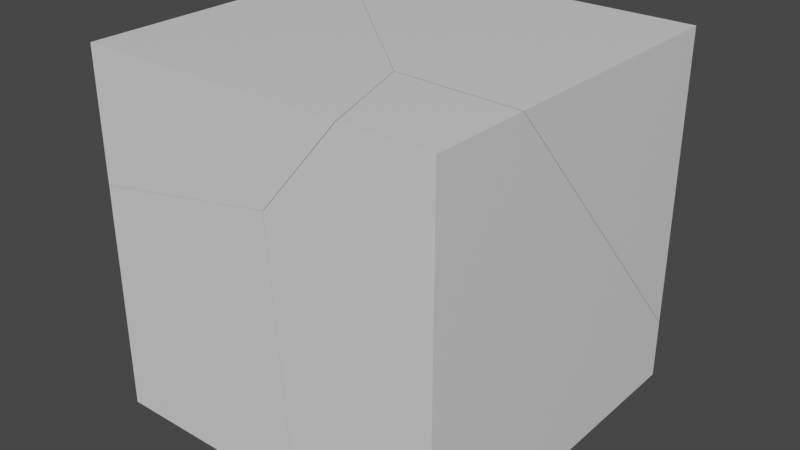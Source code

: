 # Source: testp.blend  (saved by Blender 2.81.16; exported with 4.5.12 LTS)
import bpy
from mathutils import Matrix  # noqa: F401  (used for matrix-valued properties, if any)

bpy.ops.wm.read_factory_settings(use_empty=True)
scene = bpy.context.scene
scene.name = 'Scene'

# ---- collections
col_collection = bpy.data.collections.new('Collection'); scene.collection.children.link(col_collection)

# ---- materials (node trees are filled in below, after node groups)
mat_material = bpy.data.materials.new('Material')
mat_material.alpha_threshold = 0.0
mat_material.use_transparent_shadow = False
mat_material.line_color = (0.0, 0.0, 0.0, 1.0)

# ---- material node trees
mat_material.use_nodes = True; mat_material.node_tree.nodes.clear()
_N = mat_material.node_tree.nodes; _L = mat_material.node_tree.links
n0 = _N.new('ShaderNodeOutputMaterial'); n0.name = 'Material Output'; n0.location = (300, 300)
n1 = _N.new('ShaderNodeBsdfPrincipled'); n1.name = 'Principled BSDF'; n1.location = (10, 300)
n1.distribution = 'GGX'
n1.subsurface_method = 'BURLEY'
n1.inputs[2].default_value = 0.4
n1.inputs[3].default_value = 1.45
n1.inputs[27].default_value = (0.0, 0.0, 0.0, 1.0)
n1.inputs[28].default_value = 1.0
_L.new(n1.outputs[0], n0.inputs[0])
n0.is_active_output = True

# ---- world
world_world = bpy.data.worlds.new('World'); scene.world = world_world
world_world.use_nodes = True; world_world.node_tree.nodes.clear()
_N = world_world.node_tree.nodes; _L = world_world.node_tree.links
n0 = _N.new('ShaderNodeOutputWorld'); n0.name = 'World Output'; n0.location = (300, 300)
n1 = _N.new('ShaderNodeBackground'); n1.name = 'Background'; n1.location = (10, 300)
n1.inputs[0].default_value = (0.05088, 0.05088, 0.05088, 1.0)
_L.new(n1.outputs[0], n0.inputs[0])
n0.is_active_output = True
world_world.color = (0.05088, 0.05088, 0.05088)
world_world.use_sun_shadow = False
world_world.sun_shadow_jitter_overblur = 0.0

# ---- meshes
me_cube_cell_004 = bpy.data.meshes.new('Cube_cell.004')
me_cube_cell_004.from_pydata([(0.6309, 1.094, -1.016), (0.6309, -0.9062, 0.9843), (0.6309, -0.9062, -1.016), (-0.5553, 0.07736, 0.5496), (-0.7221, 1.094, -1.016), (-0.7345, 1.094, -0.6013), (-0.7501, 1.094, -0.6005), (0.6309, -0.3601, 0.9843), (0.6309, 1.094, -0.6765), (-0.1856, -0.9062, -1.016), (-0.01615, -0.3283, 0.9843), (-0.05152, -0.3266, 0.9843), (0.1467, -0.9062, 0.9843), (-0.2858, -0.9062, 0.4698), (-0.7501, 1.094, -0.6005), (-0.7345, 1.094, -0.6013), (-0.7221, 1.094, -1.016), (0.6309, 1.094, -0.6765), (0.6309, -0.3601, 0.9843), (-0.1856, -0.9062, -1.016), (-0.01615, -0.3283, 0.9843), (-0.05152, -0.3266, 0.9843), (0.1467, -0.9062, 0.9843), (-0.2858, -0.9062, 0.4698)], [], [(2, 1, 12, 23, 19), (0, 17, 18, 1, 2), (7, 8, 5, 20), (21, 3, 13, 22), (16, 9, 13, 3, 14), (4, 6, 15, 17, 0), (19, 4, 0, 2), (5, 14, 3, 21, 20), (18, 10, 11, 12, 1)])
_k = set([(4, 6), (4, 19), (5, 8), (5, 14), (6, 15), (7, 8), (7, 20), (9, 13), (9, 16), (10, 11), (10, 18), (11, 12), (12, 23), (13, 22), (14, 16), (15, 17), (17, 18), (19, 23), (20, 21), (21, 22)])
me_cube_cell_004.attributes.new('sharp_edge', 'BOOLEAN', 'EDGE').data.foreach_set('value', [ (min(e.vertices), max(e.vertices)) in _k for e in me_cube_cell_004.edges])
_uv = me_cube_cell_004.uv_layers.new(name='UVMap')
_uv.uv.foreach_set('vector', [0.375, 0.75, 0.625, 0.75, 0.625, 0.8105, 0.5607, 0.8646, 0.375, 0.8521, 0.375, 0.5, 0.4174, 0.5, 0.625, 0.6817, 0.625, 0.75, 0.375, 0.75, 0.9263, 0.02847, 0.9807, 0.9477, 0.03273, 0.0, 0.9704, 0.0, 0.8966, 0.8966, 0.0, 0.0, 0.9512, 0.0, 0.9516, 0.9049, 0.8777, 0.02395, 0.9714, 0.9618, 0.9512, 0.9512, 0.0, 0.0, 0.9534, 0.0, 0.375, 0.3309, 0.4269, 0.3274, 0.4268, 0.3293, 0.4174, 0.5, 0.375, 0.5, 0.2729, 0.75, 0.2059, 0.5, 0.375, 0.5, 0.375, 0.75, 0.03273, 0.03273, 0.04656, 0.0, 1.0, 0.0, 1.0, 0.8966, 0.9704, 0.9704, 0.625, 0.6817, 0.7059, 0.6778, 0.7103, 0.6776, 0.6855, 0.75, 0.625, 0.75])
me_cube_cell_004.materials.append(mat_material)
me_cube_cell_004.use_remesh_fix_poles = True
me_cube_cell_004.use_remesh_preserve_attributes = False
me_cube_cell_004.use_mirror_vertex_groups = False
me_cube_cell_004.update()
me_cube_cell_000 = bpy.data.meshes.new('Cube_cell.000')
me_cube_cell_000.from_pydata([(-0.4336, 0.9319, -0.735), (-0.4336, -1.068, -0.735), (0.3782, -0.08322, 0.8294), (-0.4336, 0.9319, 0.363), (0.1831, 0.9319, -0.3184), (0.2109, 0.9319, -0.735), (0.7478, -1.068, -0.735), (-0.4336, 0.6277, 0.7714), (-0.4336, -1.068, 0.5453), (0.648, -1.068, 0.7492), (-0.4336, 0.9319, 0.363), (0.1831, 0.9319, -0.3184), (0.2109, 0.9319, -0.735), (0.7478, -1.068, -0.735), (-0.4336, 0.6277, 0.7714), (-0.4336, -1.068, 0.5453), (0.648, -1.068, 0.7492)], [], [(1, 15, 7, 10, 0), (0, 12, 13, 1), (0, 10, 11, 12), (13, 16, 15, 1), (9, 6, 5, 4, 2), (14, 8, 9, 2), (14, 2, 4, 3)])
_k = set([(3, 4), (3, 14), (4, 5), (5, 6), (6, 9), (7, 10), (7, 15), (8, 9), (8, 14), (10, 11), (11, 12), (12, 13), (13, 16), (15, 16)])
me_cube_cell_000.attributes.new('sharp_edge', 'BOOLEAN', 'EDGE').data.foreach_set('value', [ (min(e.vertices), max(e.vertices)) in _k for e in me_cube_cell_000.edges])
_uv = me_cube_cell_000.uv_layers.new(name='UVMap')
_uv.uv.foreach_set('vector', [0.375, 0.0, 0.535, 0.0, 0.5633, 0.212, 0.5123, 0.25, 0.375, 0.25, 0.125, 0.5, 0.2056, 0.5, 0.2727, 0.75, 0.125, 0.75, 0.375, 0.25, 0.5123, 0.25, 0.4271, 0.3271, 0.375, 0.3306, 0.375, 0.8523, 0.5605, 0.8648, 0.535, 1.0, 0.375, 1.0, 0.04789, 0.04789, 0.03839, 0.02837, 0.1455, 0.02359, 1.0, 0.04657, 1.0, 1.0, 0.05811, 0.05811, 0.9721, 0.04337, 1.0, 0.04789, 1.0, 1.0, 1.0, 0.05811, 1.0, 1.0, 0.04657, 0.04657, 0.9857, 0.04735])
me_cube_cell_000.materials.append(mat_material)
me_cube_cell_000.use_remesh_fix_poles = True
me_cube_cell_000.use_remesh_preserve_attributes = False
me_cube_cell_000.use_mirror_vertex_groups = False
me_cube_cell_000.update()
me_cube_cell_001 = bpy.data.meshes.new('Cube_cell.001')
me_cube_cell_001.from_pydata([(-0.7026, -0.6517, 0.2583), (0.1097, 0.3319, -0.175), (-0.7026, -0.6517, -0.459), (-0.7026, 1.087, 0.2583), (-0.7026, 1.044, -0.2174), (-0.7026, 1.043, -0.233), (0.5397, -0.00717, 0.2583), (0.6124, -0.07121, 0.2583), (0.6459, -0.1692, 0.2583), (0.8103, -0.6517, 0.2583), (0.3787, -0.6517, -0.2553), (0.4165, -0.6517, -0.2104), (-0.7026, 1.087, 0.2583), (-0.7026, 1.044, -0.2174), (-0.7026, 1.043, -0.233), (-0.7026, -0.6517, -0.459), (0.5397, -0.00717, 0.2583), (0.6124, -0.07121, 0.2583), (0.6459, -0.1692, 0.2583), (0.8103, -0.6517, 0.2583), (0.3787, -0.6517, -0.2553), (0.4165, -0.6517, -0.2104)], [], [(1, 14, 13, 16, 17), (13, 12, 16), (15, 20, 21, 19, 0), (11, 10, 1, 17, 18), (3, 4, 5, 15, 0), (19, 8, 7, 6, 3, 0), (18, 9, 11), (2, 14, 1, 10)])
_k = set([(2, 10), (2, 14), (3, 4), (3, 6), (4, 5), (5, 15), (6, 7), (7, 8), (8, 19), (9, 11), (9, 18), (10, 11), (12, 13), (12, 16), (13, 14), (15, 20), (16, 17), (17, 18), (19, 21), (20, 21)])
me_cube_cell_001.attributes.new('sharp_edge', 'BOOLEAN', 'EDGE').data.foreach_set('value', [ (min(e.vertices), max(e.vertices)) in _k for e in me_cube_cell_001.edges])
_uv = me_cube_cell_001.uv_layers.new(name='UVMap')
_uv.uv.foreach_set('vector', [0.0, 0.0, 0.9418, 0.0, 1.0, 0.03526, 1.0, 0.9082, 0.8965, 0.8965, 0.9647, 0.0, 0.9646, 0.8722, 0.09181, 0.0, 0.5353, 1.0, 0.5608, 0.8648, 0.5664, 0.8601, 0.625, 0.8109, 0.625, 1.0, 0.08634, 0.08634, 0.0488, 0.0, 1.0, 0.0, 1.0, 0.8965, 0.9119, 0.9119, 0.625, 0.2174, 0.5655, 0.212, 0.5636, 0.2118, 0.5353, 0.0, 0.625, 0.0, 0.6859, 0.75, 0.7064, 0.6897, 0.7106, 0.6774, 0.7197, 0.6694, 0.875, 0.5326, 0.875, 0.75, 1.0, 0.9119, 0.1739, 0.08592, 1.0, 0.08634, 0.952, 0.9442, 0.9418, 0.9418, 0.0, 0.0, 0.9512, 0.0])
me_cube_cell_001.materials.append(mat_material)
me_cube_cell_001.use_remesh_fix_poles = True
me_cube_cell_001.use_remesh_preserve_attributes = False
me_cube_cell_001.use_mirror_vertex_groups = False
me_cube_cell_001.update()
me_cube_cell_002 = bpy.data.meshes.new('Cube_cell.002')
me_cube_cell_002.from_pydata([(1.125, 0.4443, 0.5062), (-0.8748, 0.4443, 0.5062), (-0.06174, -0.5697, 0.0727), (-0.256, 0.4443, -1.074), (-0.8748, 0.4443, -0.3919), (1.125, -1.007, 0.5062), (1.125, 0.4443, -1.151), (0.4415, -0.9737, 0.5062), (-0.8748, 0.1867, 0.5062), (-0.8748, 0.1422, 0.0136), (-0.8748, 0.4443, -0.3919), (-0.256, 0.4443, -1.074), (1.125, 0.4443, -1.151), (1.125, -1.007, 0.5062), (0.4415, -0.9737, 0.5062), (-0.8748, 0.1867, 0.5062), (-0.8748, 0.1422, 0.0136)], [], [(0, 1, 15, 14, 5), (11, 12, 13, 7, 2), (9, 10, 11, 2), (4, 16, 15, 1), (6, 3, 4, 1, 0), (5, 6, 0), (7, 8, 9, 2)])
_k = set([(3, 4), (3, 6), (4, 16), (5, 6), (5, 14), (7, 8), (7, 13), (8, 9), (9, 10), (10, 11), (11, 12), (12, 13), (14, 15), (15, 16)])
me_cube_cell_002.attributes.new('sharp_edge', 'BOOLEAN', 'EDGE').data.foreach_set('value', [ (min(e.vertices), max(e.vertices)) in _k for e in me_cube_cell_002.edges])
_uv = me_cube_cell_002.uv_layers.new(name='UVMap')
_uv.uv.foreach_set('vector', [0.625, 0.5, 0.875, 0.5, 0.875, 0.5322, 0.7105, 0.6773, 0.625, 0.6814, 0.9526, 0.0, 0.9676, 0.9329, 0.9909, 0.9639, 0.1029, 0.0, 0.0, 0.0, 0.9423, 0.0, 0.8386, 0.07532, 0.9526, 0.9526, 0.0, 0.0, 0.5127, 0.25, 0.5634, 0.2122, 0.625, 0.2178, 0.625, 0.25, 0.4179, 0.5, 0.4274, 0.3274, 0.5127, 0.25, 0.625, 0.25, 0.625, 0.5, 0.625, 0.6814, 0.4179, 0.5, 0.625, 0.5, 0.8971, 0.0, 0.9592, 0.9017, 0.05771, 0.0, 0.0, 0.0])
me_cube_cell_002.materials.append(mat_material)
me_cube_cell_002.use_remesh_fix_poles = True
me_cube_cell_002.use_remesh_preserve_attributes = False
me_cube_cell_002.use_mirror_vertex_groups = False
me_cube_cell_002.update()

# ---- objects
ob_cube_cell = bpy.data.objects.new('Cube_cell', me_cube_cell_004)
ob_cube_cell_001 = bpy.data.objects.new('Cube_cell.001', me_cube_cell_000)
ob_cube_cell_002 = bpy.data.objects.new('Cube_cell.002', me_cube_cell_001)
ob_cube_cell_003 = bpy.data.objects.new('Cube_cell.003', me_cube_cell_002)

# ---- transforms, parenting, visibility, modifiers, constraints
ob_cube_cell.location = (0.3691, -0.09377, 0.01567)
ob_cube_cell.lineart.crease_threshold = 0.0
ob_cube_cell_001.location = (-0.5664, 0.06806, -0.265)
ob_cube_cell_001.lineart.crease_threshold = 0.0
ob_cube_cell_002.location = (-0.2974, -0.3483, 0.7417)
ob_cube_cell_002.lineart.crease_threshold = 0.0
ob_cube_cell_003.location = (-0.1252, 0.5557, 0.4938)
ob_cube_cell_003.lineart.crease_threshold = 0.0

# ---- collection membership
col_collection.objects.link(ob_cube_cell)
col_collection.objects.link(ob_cube_cell_001)
col_collection.objects.link(ob_cube_cell_002)
col_collection.objects.link(ob_cube_cell_003)

# ---- scene / render settings (as saved in the file)
scene.frame_start = 1; scene.frame_end = 250; scene.frame_set(1)
scene.render.engine = 'BLENDER_EEVEE_NEXT'
scene.cycles.use_denoising = False
scene.cycles.samples = 128
scene.cycles.sampling_pattern = 'TABULATED_SOBOL'
scene.cycles.use_adaptive_sampling = False
scene.cycles.use_light_tree = False
scene.view_settings.view_transform = 'Filmic'
bpy.context.view_layer.update()

# ---- added for rendering (the .blend has no active camera and no usable light): camera, sun
cam_auto = bpy.data.cameras.new('AutoCamera')
cam_auto.lens = 50.0
cam_auto.sensor_width = 36.0
cam_auto.clip_end = 1000.0
ob_auto_camera = bpy.data.objects.new('AutoCamera', cam_auto)
scene.collection.objects.link(ob_auto_camera)
ob_auto_camera.location = (3.20507, -3.84609, 2.56406)
ob_auto_camera.rotation_euler = (1.09748, -7.21219e-08, 0.694738)
scene.camera = ob_auto_camera
light_auto_sun = bpy.data.lights.new('AutoSun', 'SUN')
light_auto_sun.energy = 3.0
light_auto_sun.angle = 0.0523599
ob_auto_sun = bpy.data.objects.new('AutoSun', light_auto_sun)
scene.collection.objects.link(ob_auto_sun)
ob_auto_sun.rotation_euler = (0.872665, 0.174533, 0.523599)
bpy.context.view_layer.update()
